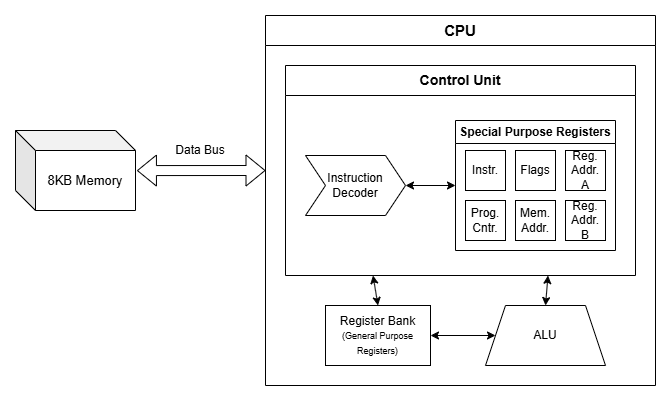

The diagram above was exported from draw.io. Its source (the exported page's mxGraphModel, read from the mxfile embedded in the PNG):
<mxGraphModel dx="788" dy="1215" grid="1" gridSize="10" guides="1" tooltips="1" connect="1" arrows="1" fold="1" page="1" pageScale="1" pageWidth="1169" pageHeight="827" math="0" shadow="0">
  <root>
    <mxCell id="WIyWlLk6GJQsqaUBKTNV-0" />
    <mxCell id="WIyWlLk6GJQsqaUBKTNV-1" parent="WIyWlLk6GJQsqaUBKTNV-0" />
    <mxCell id="3eFUgQmK3bdMYS0TFb3g-24" value="" style="shape=flexArrow;endArrow=classic;startArrow=classic;html=1;rounded=0;entryX=1.012;entryY=0.501;entryDx=0;entryDy=0;entryPerimeter=0;exitX=1;exitY=1;exitDx=0;exitDy=0;" parent="WIyWlLk6GJQsqaUBKTNV-1" source="3eFUgQmK3bdMYS0TFb3g-25" target="TBtABxK_UixHB_T8IDZC-14" edge="1">
      <mxGeometry width="100" height="100" relative="1" as="geometry">
        <mxPoint x="420" y="256" as="sourcePoint" />
        <mxPoint x="880" y="200" as="targetPoint" />
      </mxGeometry>
    </mxCell>
    <mxCell id="3eFUgQmK3bdMYS0TFb3g-25" value="Data Bus" style="text;html=1;align=center;verticalAlign=middle;whiteSpace=wrap;rounded=0;" parent="WIyWlLk6GJQsqaUBKTNV-1" vertex="1">
      <mxGeometry x="300" y="215" width="130" height="40" as="geometry" />
    </mxCell>
    <mxCell id="3eFUgQmK3bdMYS0TFb3g-47" value="&lt;font style=&quot;font-size: 14px;&quot;&gt;Control Unit&lt;/font&gt;" style="swimlane;whiteSpace=wrap;html=1;startSize=30;" parent="WIyWlLk6GJQsqaUBKTNV-1" vertex="1">
      <mxGeometry x="450" y="150" width="350" height="210" as="geometry" />
    </mxCell>
    <mxCell id="3eFUgQmK3bdMYS0TFb3g-54" value="&lt;div&gt;Instruction Decoder&lt;/div&gt;" style="shape=step;perimeter=stepPerimeter;whiteSpace=wrap;html=1;fixedSize=1;" parent="3eFUgQmK3bdMYS0TFb3g-47" vertex="1">
      <mxGeometry x="20" y="90" width="100" height="60" as="geometry" />
    </mxCell>
    <mxCell id="TBtABxK_UixHB_T8IDZC-19" value="Special Purpose Registers" style="swimlane;whiteSpace=wrap;html=1;" parent="3eFUgQmK3bdMYS0TFb3g-47" vertex="1">
      <mxGeometry x="170" y="55" width="160" height="130" as="geometry" />
    </mxCell>
    <mxCell id="3eFUgQmK3bdMYS0TFb3g-79" value="Instr." style="rounded=0;whiteSpace=wrap;html=1;" parent="TBtABxK_UixHB_T8IDZC-19" vertex="1">
      <mxGeometry x="10" y="30" width="40" height="40" as="geometry" />
    </mxCell>
    <mxCell id="3eFUgQmK3bdMYS0TFb3g-70" value="Prog. Cntr." style="rounded=0;whiteSpace=wrap;html=1;" parent="TBtABxK_UixHB_T8IDZC-19" vertex="1">
      <mxGeometry x="10" y="80" width="40" height="40" as="geometry" />
    </mxCell>
    <mxCell id="Yd99dHToEcrlr1hVfnh--1" value="Mem. Addr." style="rounded=0;whiteSpace=wrap;html=1;" parent="TBtABxK_UixHB_T8IDZC-19" vertex="1">
      <mxGeometry x="60" y="80" width="40" height="40" as="geometry" />
    </mxCell>
    <mxCell id="TBtABxK_UixHB_T8IDZC-7" value="Reg. Addr. B" style="rounded=0;whiteSpace=wrap;html=1;" parent="TBtABxK_UixHB_T8IDZC-19" vertex="1">
      <mxGeometry x="110" y="80" width="40" height="40" as="geometry" />
    </mxCell>
    <mxCell id="TBtABxK_UixHB_T8IDZC-6" value="Reg. Addr. A" style="rounded=0;whiteSpace=wrap;html=1;" parent="TBtABxK_UixHB_T8IDZC-19" vertex="1">
      <mxGeometry x="110" y="30" width="40" height="40" as="geometry" />
    </mxCell>
    <mxCell id="3eFUgQmK3bdMYS0TFb3g-44" value="Flags" style="rounded=0;whiteSpace=wrap;html=1;" parent="TBtABxK_UixHB_T8IDZC-19" vertex="1">
      <mxGeometry x="60" y="30" width="40" height="40" as="geometry" />
    </mxCell>
    <mxCell id="TBtABxK_UixHB_T8IDZC-16" value="" style="endArrow=classic;startArrow=classic;html=1;rounded=0;exitX=0;exitY=0.5;exitDx=0;exitDy=0;entryX=1;entryY=0.5;entryDx=0;entryDy=0;" parent="3eFUgQmK3bdMYS0TFb3g-47" source="TBtABxK_UixHB_T8IDZC-19" target="3eFUgQmK3bdMYS0TFb3g-54" edge="1">
      <mxGeometry width="50" height="50" relative="1" as="geometry">
        <mxPoint x="260" y="170" as="sourcePoint" />
        <mxPoint x="100" y="140" as="targetPoint" />
      </mxGeometry>
    </mxCell>
    <mxCell id="TBtABxK_UixHB_T8IDZC-14" value="&lt;font style=&quot;font-size: 13px;&quot;&gt;8KB Memory&lt;/font&gt;" style="shape=cube;whiteSpace=wrap;html=1;boundedLbl=1;backgroundOutline=1;darkOpacity=0.05;darkOpacity2=0.1;" parent="WIyWlLk6GJQsqaUBKTNV-1" vertex="1">
      <mxGeometry x="180" y="215" width="120" height="80" as="geometry" />
    </mxCell>
    <mxCell id="TBtABxK_UixHB_T8IDZC-20" value="&lt;font style=&quot;font-size: 15px;&quot;&gt;CPU&lt;/font&gt;" style="swimlane;whiteSpace=wrap;html=1;startSize=30;" parent="WIyWlLk6GJQsqaUBKTNV-1" vertex="1">
      <mxGeometry x="430" y="100" width="390" height="370" as="geometry" />
    </mxCell>
    <mxCell id="3eFUgQmK3bdMYS0TFb3g-74" value="Register Bank &lt;font style=&quot;font-size: 9px;&quot;&gt;(General Purpose Registers)&lt;/font&gt;" style="rounded=0;whiteSpace=wrap;html=1;" parent="TBtABxK_UixHB_T8IDZC-20" vertex="1">
      <mxGeometry x="60" y="290" width="105" height="60" as="geometry" />
    </mxCell>
    <mxCell id="3eFUgQmK3bdMYS0TFb3g-0" value="ALU" style="shape=trapezoid;perimeter=trapezoidPerimeter;whiteSpace=wrap;html=1;fixedSize=1;" parent="TBtABxK_UixHB_T8IDZC-20" vertex="1">
      <mxGeometry x="220" y="290" width="120" height="60" as="geometry" />
    </mxCell>
    <mxCell id="TBtABxK_UixHB_T8IDZC-26" value="" style="endArrow=classic;startArrow=classic;html=1;rounded=0;exitX=1;exitY=0.5;exitDx=0;exitDy=0;entryX=0;entryY=0.5;entryDx=0;entryDy=0;" parent="TBtABxK_UixHB_T8IDZC-20" source="3eFUgQmK3bdMYS0TFb3g-74" target="3eFUgQmK3bdMYS0TFb3g-0" edge="1">
      <mxGeometry width="50" height="50" relative="1" as="geometry">
        <mxPoint x="290" y="300" as="sourcePoint" />
        <mxPoint x="303" y="270" as="targetPoint" />
      </mxGeometry>
    </mxCell>
    <mxCell id="TBtABxK_UixHB_T8IDZC-24" value="" style="endArrow=classic;startArrow=classic;html=1;rounded=0;exitX=0.5;exitY=0;exitDx=0;exitDy=0;entryX=0.25;entryY=1;entryDx=0;entryDy=0;" parent="WIyWlLk6GJQsqaUBKTNV-1" source="3eFUgQmK3bdMYS0TFb3g-74" target="3eFUgQmK3bdMYS0TFb3g-47" edge="1">
      <mxGeometry width="50" height="50" relative="1" as="geometry">
        <mxPoint x="550" y="370" as="sourcePoint" />
        <mxPoint x="600" y="320" as="targetPoint" />
      </mxGeometry>
    </mxCell>
    <mxCell id="TBtABxK_UixHB_T8IDZC-25" value="" style="endArrow=classic;startArrow=classic;html=1;rounded=0;exitX=0.5;exitY=0;exitDx=0;exitDy=0;entryX=0.75;entryY=1;entryDx=0;entryDy=0;" parent="WIyWlLk6GJQsqaUBKTNV-1" source="3eFUgQmK3bdMYS0TFb3g-0" target="3eFUgQmK3bdMYS0TFb3g-47" edge="1">
      <mxGeometry width="50" height="50" relative="1" as="geometry">
        <mxPoint x="563" y="400" as="sourcePoint" />
        <mxPoint x="548" y="370" as="targetPoint" />
      </mxGeometry>
    </mxCell>
  </root>
</mxGraphModel>